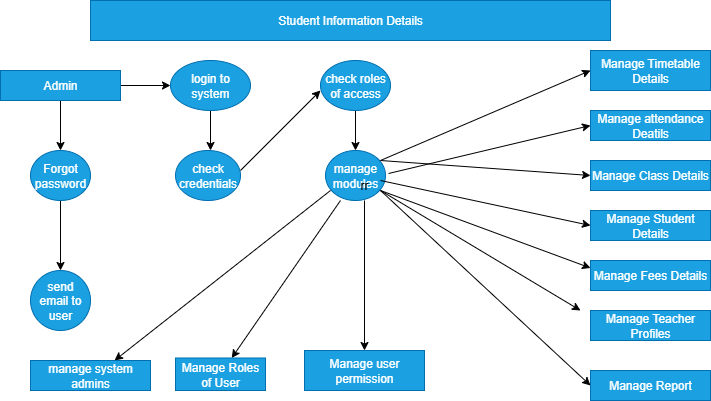

The diagram above was exported from draw.io. Its source (the exported page's mxGraphModel, read from the mxfile embedded in the PNG):
<mxGraphModel dx="872" dy="499" grid="1" gridSize="10" guides="1" tooltips="1" connect="1" arrows="1" fold="1" page="1" pageScale="1" pageWidth="827" pageHeight="1169" math="0" shadow="0">
  <root>
    <mxCell id="0" />
    <mxCell id="1" parent="0" />
    <mxCell id="msPu-5wiI-ueJX3lEiwC-14" value="Student Information Details" style="rounded=0;whiteSpace=wrap;html=1;fillColor=#1ba1e2;fontColor=#ffffff;strokeColor=#006EAF;" vertex="1" parent="1">
      <mxGeometry x="140" y="20" width="520" height="40" as="geometry" />
    </mxCell>
    <mxCell id="msPu-5wiI-ueJX3lEiwC-16" style="edgeStyle=orthogonalEdgeStyle;rounded=0;orthogonalLoop=1;jettySize=auto;html=1;" edge="1" parent="1" source="msPu-5wiI-ueJX3lEiwC-15">
      <mxGeometry relative="1" as="geometry">
        <mxPoint x="220" y="105" as="targetPoint" />
      </mxGeometry>
    </mxCell>
    <mxCell id="msPu-5wiI-ueJX3lEiwC-26" style="edgeStyle=orthogonalEdgeStyle;rounded=0;orthogonalLoop=1;jettySize=auto;html=1;" edge="1" parent="1" source="msPu-5wiI-ueJX3lEiwC-15">
      <mxGeometry relative="1" as="geometry">
        <mxPoint x="110" y="170" as="targetPoint" />
      </mxGeometry>
    </mxCell>
    <mxCell id="msPu-5wiI-ueJX3lEiwC-15" value="Admin" style="rounded=0;whiteSpace=wrap;html=1;fillColor=#1ba1e2;fontColor=#ffffff;strokeColor=#006EAF;" vertex="1" parent="1">
      <mxGeometry x="50" y="90" width="120" height="30" as="geometry" />
    </mxCell>
    <mxCell id="msPu-5wiI-ueJX3lEiwC-18" style="edgeStyle=orthogonalEdgeStyle;rounded=0;orthogonalLoop=1;jettySize=auto;html=1;" edge="1" parent="1" source="msPu-5wiI-ueJX3lEiwC-17">
      <mxGeometry relative="1" as="geometry">
        <mxPoint x="260" y="170" as="targetPoint" />
      </mxGeometry>
    </mxCell>
    <mxCell id="msPu-5wiI-ueJX3lEiwC-17" value="login to system" style="ellipse;whiteSpace=wrap;html=1;fillColor=#1ba1e2;fontColor=#ffffff;strokeColor=#006EAF;" vertex="1" parent="1">
      <mxGeometry x="220" y="80" width="80" height="50" as="geometry" />
    </mxCell>
    <mxCell id="msPu-5wiI-ueJX3lEiwC-19" value="check credentials" style="ellipse;whiteSpace=wrap;html=1;fillColor=#1ba1e2;fontColor=#ffffff;strokeColor=#006EAF;" vertex="1" parent="1">
      <mxGeometry x="225" y="170" width="65" height="50" as="geometry" />
    </mxCell>
    <mxCell id="msPu-5wiI-ueJX3lEiwC-22" value="" style="endArrow=classic;html=1;rounded=0;" edge="1" parent="1">
      <mxGeometry width="50" height="50" relative="1" as="geometry">
        <mxPoint x="290" y="190" as="sourcePoint" />
        <mxPoint x="370" y="110" as="targetPoint" />
      </mxGeometry>
    </mxCell>
    <mxCell id="msPu-5wiI-ueJX3lEiwC-24" style="edgeStyle=orthogonalEdgeStyle;rounded=0;orthogonalLoop=1;jettySize=auto;html=1;" edge="1" parent="1" source="msPu-5wiI-ueJX3lEiwC-23">
      <mxGeometry relative="1" as="geometry">
        <mxPoint x="405" y="170" as="targetPoint" />
      </mxGeometry>
    </mxCell>
    <mxCell id="msPu-5wiI-ueJX3lEiwC-23" value="check roles of access" style="ellipse;whiteSpace=wrap;html=1;fillColor=#1ba1e2;fontColor=#ffffff;strokeColor=#006EAF;" vertex="1" parent="1">
      <mxGeometry x="370" y="80" width="70" height="50" as="geometry" />
    </mxCell>
    <mxCell id="msPu-5wiI-ueJX3lEiwC-25" value="manage modules" style="ellipse;whiteSpace=wrap;html=1;fillColor=#1ba1e2;fontColor=#ffffff;strokeColor=#006EAF;" vertex="1" parent="1">
      <mxGeometry x="375" y="170" width="60" height="50" as="geometry" />
    </mxCell>
    <mxCell id="msPu-5wiI-ueJX3lEiwC-30" style="edgeStyle=orthogonalEdgeStyle;rounded=0;orthogonalLoop=1;jettySize=auto;html=1;" edge="1" parent="1" source="msPu-5wiI-ueJX3lEiwC-27">
      <mxGeometry relative="1" as="geometry">
        <mxPoint x="110" y="290" as="targetPoint" />
      </mxGeometry>
    </mxCell>
    <mxCell id="msPu-5wiI-ueJX3lEiwC-27" value="Forgot password" style="ellipse;whiteSpace=wrap;html=1;fillColor=#1ba1e2;fontColor=#ffffff;strokeColor=#006EAF;" vertex="1" parent="1">
      <mxGeometry x="80" y="170" width="60" height="50" as="geometry" />
    </mxCell>
    <mxCell id="msPu-5wiI-ueJX3lEiwC-31" value="send email to user" style="ellipse;whiteSpace=wrap;html=1;aspect=fixed;fillColor=#1ba1e2;fontColor=#ffffff;strokeColor=#006EAF;" vertex="1" parent="1">
      <mxGeometry x="80" y="290" width="60" height="60" as="geometry" />
    </mxCell>
    <mxCell id="msPu-5wiI-ueJX3lEiwC-33" value="rr" style="text;strokeColor=none;align=center;fillColor=none;html=1;verticalAlign=middle;whiteSpace=wrap;rounded=0;" vertex="1" parent="1">
      <mxGeometry x="384" y="190" width="60" height="30" as="geometry" />
    </mxCell>
    <mxCell id="msPu-5wiI-ueJX3lEiwC-37" value="" style="endArrow=classic;html=1;rounded=0;" edge="1" parent="1">
      <mxGeometry width="50" height="50" relative="1" as="geometry">
        <mxPoint x="380" y="210" as="sourcePoint" />
        <mxPoint x="164.05405405405395" y="380" as="targetPoint" />
      </mxGeometry>
    </mxCell>
    <mxCell id="msPu-5wiI-ueJX3lEiwC-38" value="manage system admins" style="rounded=0;whiteSpace=wrap;html=1;fillColor=#1ba1e2;fontColor=#ffffff;strokeColor=#006EAF;" vertex="1" parent="1">
      <mxGeometry x="80" y="380" width="120" height="30" as="geometry" />
    </mxCell>
    <mxCell id="msPu-5wiI-ueJX3lEiwC-39" value="" style="endArrow=classic;html=1;rounded=0;" edge="1" parent="1" target="msPu-5wiI-ueJX3lEiwC-40">
      <mxGeometry width="50" height="50" relative="1" as="geometry">
        <mxPoint x="390" y="220" as="sourcePoint" />
        <mxPoint x="260" y="380" as="targetPoint" />
      </mxGeometry>
    </mxCell>
    <mxCell id="msPu-5wiI-ueJX3lEiwC-40" value="Manage Roles of User" style="rounded=0;whiteSpace=wrap;html=1;fillColor=#1ba1e2;fontColor=#ffffff;strokeColor=#006EAF;" vertex="1" parent="1">
      <mxGeometry x="225" y="377.5" width="90" height="32.5" as="geometry" />
    </mxCell>
    <mxCell id="msPu-5wiI-ueJX3lEiwC-42" value="Manage user permission" style="rounded=0;whiteSpace=wrap;html=1;fillColor=#1ba1e2;fontColor=#ffffff;strokeColor=#006EAF;" vertex="1" parent="1">
      <mxGeometry x="354" y="370" width="120" height="40" as="geometry" />
    </mxCell>
    <mxCell id="msPu-5wiI-ueJX3lEiwC-44" style="edgeStyle=orthogonalEdgeStyle;rounded=0;orthogonalLoop=1;jettySize=auto;html=1;" edge="1" parent="1" source="msPu-5wiI-ueJX3lEiwC-33">
      <mxGeometry relative="1" as="geometry">
        <mxPoint x="414" y="370" as="targetPoint" />
      </mxGeometry>
    </mxCell>
    <mxCell id="msPu-5wiI-ueJX3lEiwC-46" value="Manage Timetable Details" style="rounded=0;whiteSpace=wrap;html=1;fillColor=#1ba1e2;fontColor=#ffffff;strokeColor=#006EAF;" vertex="1" parent="1">
      <mxGeometry x="640" y="70" width="120" height="40" as="geometry" />
    </mxCell>
    <mxCell id="msPu-5wiI-ueJX3lEiwC-47" value="Manage attendance Deatils" style="rounded=0;whiteSpace=wrap;html=1;fillColor=#1ba1e2;fontColor=#ffffff;strokeColor=#006EAF;" vertex="1" parent="1">
      <mxGeometry x="640" y="130" width="120" height="30" as="geometry" />
    </mxCell>
    <mxCell id="msPu-5wiI-ueJX3lEiwC-48" value="Manage Class Details" style="rounded=0;whiteSpace=wrap;html=1;fillColor=#1ba1e2;fontColor=#ffffff;strokeColor=#006EAF;" vertex="1" parent="1">
      <mxGeometry x="640" y="180" width="120" height="30" as="geometry" />
    </mxCell>
    <mxCell id="msPu-5wiI-ueJX3lEiwC-49" value="Manage Student Details" style="rounded=0;whiteSpace=wrap;html=1;fillColor=#1ba1e2;fontColor=#ffffff;strokeColor=#006EAF;" vertex="1" parent="1">
      <mxGeometry x="640" y="230" width="120" height="30" as="geometry" />
    </mxCell>
    <mxCell id="msPu-5wiI-ueJX3lEiwC-50" value="Manage Fees Details" style="rounded=0;whiteSpace=wrap;html=1;fillColor=#1ba1e2;fontColor=#ffffff;strokeColor=#006EAF;" vertex="1" parent="1">
      <mxGeometry x="640" y="280" width="120" height="30" as="geometry" />
    </mxCell>
    <mxCell id="msPu-5wiI-ueJX3lEiwC-51" style="edgeStyle=orthogonalEdgeStyle;rounded=0;orthogonalLoop=1;jettySize=auto;html=1;exitX=0.5;exitY=1;exitDx=0;exitDy=0;" edge="1" parent="1" source="msPu-5wiI-ueJX3lEiwC-49" target="msPu-5wiI-ueJX3lEiwC-49">
      <mxGeometry relative="1" as="geometry" />
    </mxCell>
    <mxCell id="msPu-5wiI-ueJX3lEiwC-52" value="Manage Teacher Profiles" style="rounded=0;whiteSpace=wrap;html=1;fillColor=#1ba1e2;fontColor=#ffffff;strokeColor=#006EAF;" vertex="1" parent="1">
      <mxGeometry x="640" y="330" width="120" height="30" as="geometry" />
    </mxCell>
    <mxCell id="msPu-5wiI-ueJX3lEiwC-53" value="Manage Report" style="rounded=0;whiteSpace=wrap;html=1;fillColor=#1ba1e2;fontColor=#ffffff;strokeColor=#006EAF;" vertex="1" parent="1">
      <mxGeometry x="640" y="390" width="120" height="30" as="geometry" />
    </mxCell>
    <mxCell id="msPu-5wiI-ueJX3lEiwC-54" value="" style="endArrow=classic;html=1;rounded=0;entryX=0;entryY=0.5;entryDx=0;entryDy=0;" edge="1" parent="1" target="msPu-5wiI-ueJX3lEiwC-46">
      <mxGeometry width="50" height="50" relative="1" as="geometry">
        <mxPoint x="430" y="180" as="sourcePoint" />
        <mxPoint x="474" y="130" as="targetPoint" />
      </mxGeometry>
    </mxCell>
    <mxCell id="msPu-5wiI-ueJX3lEiwC-55" value="" style="endArrow=classic;html=1;rounded=0;entryX=0;entryY=0.5;entryDx=0;entryDy=0;exitX=0.9;exitY=0.1;exitDx=0;exitDy=0;exitPerimeter=0;" edge="1" parent="1" source="msPu-5wiI-ueJX3lEiwC-33" target="msPu-5wiI-ueJX3lEiwC-47">
      <mxGeometry width="50" height="50" relative="1" as="geometry">
        <mxPoint x="435" y="200" as="sourcePoint" />
        <mxPoint x="485" y="150" as="targetPoint" />
      </mxGeometry>
    </mxCell>
    <mxCell id="msPu-5wiI-ueJX3lEiwC-57" value="" style="endArrow=classic;html=1;rounded=0;entryX=0;entryY=0.5;entryDx=0;entryDy=0;" edge="1" parent="1" target="msPu-5wiI-ueJX3lEiwC-48">
      <mxGeometry width="50" height="50" relative="1" as="geometry">
        <mxPoint x="430" y="180" as="sourcePoint" />
        <mxPoint x="485" y="150" as="targetPoint" />
      </mxGeometry>
    </mxCell>
    <mxCell id="msPu-5wiI-ueJX3lEiwC-59" value="" style="endArrow=classic;html=1;rounded=0;entryX=0;entryY=0.5;entryDx=0;entryDy=0;" edge="1" parent="1" target="msPu-5wiI-ueJX3lEiwC-49">
      <mxGeometry width="50" height="50" relative="1" as="geometry">
        <mxPoint x="430" y="200" as="sourcePoint" />
        <mxPoint x="480" y="160" as="targetPoint" />
      </mxGeometry>
    </mxCell>
    <mxCell id="msPu-5wiI-ueJX3lEiwC-61" value="" style="endArrow=classic;html=1;rounded=0;entryX=0;entryY=0.25;entryDx=0;entryDy=0;" edge="1" parent="1" target="msPu-5wiI-ueJX3lEiwC-50">
      <mxGeometry width="50" height="50" relative="1" as="geometry">
        <mxPoint x="430" y="210" as="sourcePoint" />
        <mxPoint x="480" y="160" as="targetPoint" />
      </mxGeometry>
    </mxCell>
    <mxCell id="msPu-5wiI-ueJX3lEiwC-63" value="" style="endArrow=classic;html=1;rounded=0;" edge="1" parent="1">
      <mxGeometry width="50" height="50" relative="1" as="geometry">
        <mxPoint x="430" y="210" as="sourcePoint" />
        <mxPoint x="630" y="330" as="targetPoint" />
      </mxGeometry>
    </mxCell>
    <mxCell id="msPu-5wiI-ueJX3lEiwC-64" value="" style="endArrow=classic;html=1;rounded=0;entryX=0;entryY=0.5;entryDx=0;entryDy=0;" edge="1" parent="1" target="msPu-5wiI-ueJX3lEiwC-53">
      <mxGeometry width="50" height="50" relative="1" as="geometry">
        <mxPoint x="430" y="210" as="sourcePoint" />
        <mxPoint x="480" y="160" as="targetPoint" />
      </mxGeometry>
    </mxCell>
  </root>
</mxGraphModel>